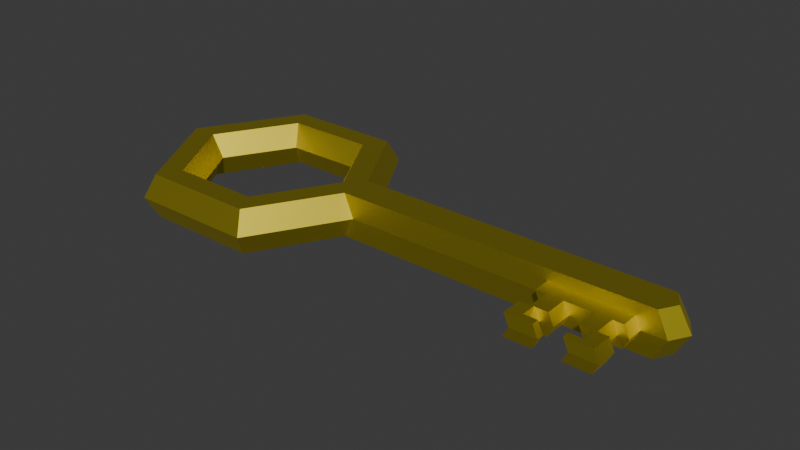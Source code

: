 # Source: key.blend  (saved by Blender 4.0.36; exported with 4.5.12 LTS)
import bpy
from mathutils import Matrix  # noqa: F401  (used for matrix-valued properties, if any)

bpy.ops.wm.read_factory_settings(use_empty=True)
scene = bpy.context.scene
scene.name = 'Scene'

# ---- collections
col_collection = bpy.data.collections.new('Collection'); scene.collection.children.link(col_collection)

# ---- materials (node trees are filled in below, after node groups)
mat_material_001 = bpy.data.materials.new('Material.001')
mat_material_001.use_transparent_shadow = False

# ---- material node trees
mat_material_001.use_nodes = True; mat_material_001.node_tree.nodes.clear()
_N = mat_material_001.node_tree.nodes; _L = mat_material_001.node_tree.links
n0 = _N.new('ShaderNodeBsdfPrincipled'); n0.name = 'Principled BSDF'; n0.location = (10, 300)
n0.inputs[0].default_value = (0.8005, 0.6687, 0.05742, 1.0)
n0.inputs[1].default_value = 1.0
n0.inputs[3].default_value = 1.45
n1 = _N.new('ShaderNodeOutputMaterial'); n1.name = 'Material Output'; n1.location = (300, 300)
_L.new(n0.outputs[0], n1.inputs[0])
n1.is_active_output = True

# ---- world
world_world = bpy.data.worlds.new('World'); scene.world = world_world
world_world.use_nodes = True; world_world.node_tree.nodes.clear()
_N = world_world.node_tree.nodes; _L = world_world.node_tree.links
n0 = _N.new('ShaderNodeOutputWorld'); n0.name = 'World Output'; n0.location = (300, 300)
n1 = _N.new('ShaderNodeBackground'); n1.name = 'Background'; n1.location = (10, 300)
n1.inputs[0].default_value = (0.05088, 0.05088, 0.05088, 1.0)
_L.new(n1.outputs[0], n0.inputs[0])
n0.is_active_output = True
world_world.color = (0.05088, 0.05088, 0.05088)
world_world.use_sun_shadow = False
world_world.sun_shadow_jitter_overblur = 0.0

# ---- meshes
me_torus_002 = bpy.data.meshes.new('Torus.002')
me_torus_002.from_pydata([(0.5937, 1.028, 0.1083), (1.125, 0.0, 0.2165), (0.875, 0.0, 0.2165), (0.75, 0.0, 3.062e-17), (0.875, 0.0, -0.2165), (1.125, 0.0, -0.2165), (0.625, 1.083, 0.0), (0.5625, 0.9743, 0.2165), (0.4375, 0.7578, 0.2165), (0.375, 0.6495, 3.062e-17), (0.4375, 0.7578, -0.2165), (0.5625, 0.9743, -0.2165), (-0.625, 1.083, 0.0), (-0.5625, 0.9743, 0.2165), (-0.4375, 0.7578, 0.2165), (-0.375, 0.6495, 3.062e-17), (-0.4375, 0.7578, -0.2165), (-0.5625, 0.9743, -0.2165), (-1.25, 0.0, 0.0), (-1.125, 0.0, 0.2165), (-0.875, 0.0, 0.2165), (-0.75, 0.0, 3.062e-17), (-0.875, 0.0, -0.2165), (-1.125, 0.0, -0.2165), (1.147, 0.1777, 0.0), (1.033, 0.1599, 0.2165), (0.8032, 0.1244, 0.2165), (0.6884, 0.1066, 3.062e-17), (0.8032, 0.1244, -0.2165), (1.033, 0.1599, -0.2165), (0.625, -1.083, 0.0), (0.5625, -0.9743, 0.2165), (0.4375, -0.7578, 0.2165), (0.375, -0.6495, 3.062e-17), (0.4375, -0.7578, -0.2165), (0.5625, -0.9743, -0.2165), (-0.625, -1.083, 0.0), (-0.5625, -0.9743, 0.2165), (-0.4375, -0.7578, 0.2165), (-0.375, -0.6495, 3.062e-17), (-0.4375, -0.7578, -0.2165), (-0.5625, -0.9743, -0.2165), (1.147, -0.1777, 0.0), (1.033, -0.1599, 0.2165), (0.8032, -0.1244, 0.2165), (0.6884, -0.1066, 3.062e-17), (0.8032, -0.1244, -0.2165), (1.033, -0.1599, -0.2165), (4.329, 0.0, 0.0), (4.204, 0.0, 0.2165), (4.204, 0.0, -0.2165), (4.226, 0.1777, 0.0), (4.111, 0.1599, 0.2165), (4.111, 0.1599, -0.2165), (4.226, -0.1777, 0.0), (4.111, -0.1599, 0.2165), (4.111, -0.1599, -0.2165), (-0.5937, 1.028, 0.1083), (-1.188, 0.0, 0.1083), (1.09, 0.1688, 0.1083), (0.5937, -1.028, 0.1083), (-0.5937, -1.028, 0.1083), (1.09, -0.1688, 0.1083), (4.266, 0.0, 0.1083), (4.169, 0.1688, 0.1083), (4.169, -0.1688, 0.1083), (-1.188, 0.0, -0.1083), (0.5937, 1.028, -0.1083), (-0.5937, 1.028, -0.1083), (1.09, 0.1688, -0.1083), (0.5937, -1.028, -0.1083), (-0.5937, -1.028, -0.1083), (1.09, -0.1688, -0.1083), (4.266, 0.0, -0.1083), (4.169, 0.1688, -0.1083), (4.169, -0.1688, -0.1083), (3.204, 0.0, 0.2165), (3.112, -0.1599, -0.2165), (3.204, 0.0, -0.2165), (3.112, 0.1599, -0.2165), (3.112, 0.1599, 0.2165), (3.112, -0.1599, 0.2165), (3.227, 0.1777, 0.0), (3.227, -0.1777, 0.0), (3.169, -0.1688, 0.1083), (3.169, 0.1688, 0.1083), (3.169, -0.1688, -0.1083), (3.169, 0.1688, -0.1083), (3.981, 0.0, 0.2165), (3.888, 0.1599, -0.2165), (3.888, -0.1599, 0.2165), (4.003, 0.1777, 0.0), (3.946, -0.1688, 0.1083), (3.946, 0.1688, 0.1083), (3.946, -0.1688, -0.1083), (3.946, 0.1688, -0.1083), (3.888, -0.1599, -0.2165), (3.981, 0.0, -0.2165), (3.888, 0.1599, 0.2165), (4.003, -0.1777, 0.0), (4.003, -0.7667, 0.0), (3.227, -0.7667, 0.0), (3.169, -0.7578, -0.1083), (3.169, -0.7578, 0.1083), (3.946, -0.7578, 0.1083), (3.946, -0.7578, -0.1083), (3.63, -0.1599, -0.2165), (3.371, -0.1599, -0.2165), (3.722, 0.0, -0.2165), (3.463, 0.0, -0.2165), (3.63, 0.1599, 0.2165), (3.371, 0.1599, 0.2165), (3.463, 0.0, 0.2165), (3.722, 0.0, 0.2165), (3.371, 0.1599, -0.2165), (3.63, 0.1599, -0.2165), (3.371, -0.1599, 0.2165), (3.63, -0.1599, 0.2165), (3.485, 0.1777, 0.0), (3.744, 0.1777, 0.0), (3.428, -0.1688, 0.1083), (3.687, -0.1688, 0.1083), (3.428, 0.1688, 0.1083), (3.687, 0.1688, 0.1083), (3.428, -0.1688, -0.1083), (3.687, -0.1688, -0.1083), (3.428, 0.1688, -0.1083), (3.687, 0.1688, -0.1083), (3.744, -0.7667, 0.0), (3.485, -0.7667, 0.0), (3.428, -0.7578, 0.1083), (3.687, -0.7578, 0.1083), (3.428, -0.7578, -0.1083), (3.687, -0.7578, -0.1083), (3.946, -0.3358, 0.1083), (4.003, -0.3447, 0.0), (3.227, -0.3447, 0.0), (3.169, -0.3358, 0.1083), (3.946, -0.3358, -0.1083), (3.169, -0.3358, -0.1083), (3.687, -0.3358, 0.1083), (3.428, -0.3358, 0.1083), (3.428, -0.3358, -0.1083), (3.687, -0.3358, -0.1083), (3.485, -0.3358, 0.0), (3.744, -0.3358, 0.0), (3.227, -0.5557, 0.0), (3.227, -0.6963, 0.0), (3.428, -0.5468, 0.1083), (3.428, -0.6874, 0.1083), (3.428, -0.5468, -0.1083), (3.428, -0.6874, -0.1083), (3.169, -0.6874, 0.1083), (3.169, -0.5468, 0.1083), (3.169, -0.6874, -0.1083), (3.169, -0.5468, -0.1083), (3.485, -0.5512, 0.0), (3.485, -0.6948, 0.0), (3.946, -0.5468, 0.1083), (3.946, -0.6874, 0.1083), (3.946, -0.5468, -0.1083), (3.946, -0.6874, -0.1083), (3.687, -0.5468, 0.1083), (3.687, -0.6874, 0.1083), (3.687, -0.5468, -0.1083), (3.687, -0.6874, -0.1083), (4.003, -0.6963, 0.0), (4.003, -0.5557, 0.0), (3.744, -0.5512, 0.0), (3.744, -0.6948, 0.0), (3.241, -0.1599, -0.2165), (3.334, 0.0, -0.2165), (3.241, 0.1599, 0.2165), (3.356, -0.7667, 0.0), (3.334, 0.0, 0.2165), (3.241, 0.1599, -0.2165), (3.241, -0.1599, 0.2165), (3.356, 0.1777, 0.0), (3.299, -0.1688, 0.1083), (3.299, 0.1688, 0.1083), (3.299, -0.1688, -0.1083), (3.299, 0.1688, -0.1083), (3.299, -0.7578, 0.1083), (3.299, -0.7578, -0.1083), (3.299, -0.3358, -0.1083), (3.299, -0.3358, 0.1083), (3.299, -0.5468, -0.1083), (3.299, -0.6874, -0.1083), (3.299, -0.5468, 0.1083), (3.299, -0.6874, 0.1083), (3.851, 0.0, 0.2165), (3.759, 0.1599, -0.2165), (3.759, -0.1599, 0.2165), (3.874, 0.1777, 0.0), (3.816, -0.1688, 0.1083), (3.816, 0.1688, 0.1083), (3.816, -0.1688, -0.1083), (3.816, 0.1688, -0.1083), (3.816, -0.7578, 0.1083), (3.816, -0.7578, -0.1083), (3.759, -0.1599, -0.2165), (3.851, 0.0, -0.2165), (3.759, 0.1599, 0.2165), (3.874, -0.7667, 0.0), (3.816, -0.3358, 0.1083), (3.816, -0.3358, -0.1083), (3.816, -0.5468, 0.1083), (3.816, -0.6874, 0.1083), (3.816, -0.5468, -0.1083), (3.816, -0.6874, -0.1083), (3.874, -0.5468, 0.0), (3.874, -0.6874, 0.0), (3.356, -0.6874, 0.0), (3.356, -0.5468, 0.0), (3.213, -0.1599, -0.2165), (3.305, 0.0, -0.2165), (3.213, 0.1599, 0.2165), (3.327, -0.7667, 0.0), (3.27, -0.3358, -0.1083), (3.27, -0.5468, -0.1083), (3.27, -0.6874, -0.1083), (3.305, 0.0, 0.2165), (3.213, 0.1599, -0.2165), (3.213, -0.1599, 0.2165), (3.327, 0.1777, 0.0), (3.27, -0.1688, 0.1083), (3.27, 0.1688, 0.1083), (3.27, -0.1688, -0.1083), (3.27, 0.1688, -0.1083), (3.27, -0.7578, 0.1083), (3.27, -0.7578, -0.1083), (3.27, -0.3358, 0.1083), (3.27, -0.5468, 0.1083), (3.27, -0.6874, 0.1083), (3.327, -0.3358, 0.0), (3.327, -0.5468, 0.0), (3.88, 0.0, 0.2165), (3.787, 0.1599, -0.2165), (3.787, -0.1599, 0.2165), (3.902, 0.1777, 0.0), (3.845, -0.1688, 0.1083), (3.845, 0.1688, 0.1083), (3.845, -0.1688, -0.1083), (3.845, 0.1688, -0.1083), (3.845, -0.7578, 0.1083), (3.845, -0.7578, -0.1083), (3.845, -0.3358, 0.1083), (3.845, -0.5468, 0.1083), (3.845, -0.6874, 0.1083), (3.787, -0.1599, -0.2165), (3.88, 0.0, -0.2165), (3.787, 0.1599, 0.2165), (3.902, -0.7667, 0.0), (3.845, -0.3358, -0.1083), (3.845, -0.5468, -0.1083), (3.845, -0.6874, -0.1083), (3.902, -0.3358, 0.0), (3.902, -0.5468, 0.0)], [], [(59, 0, 7, 25), (25, 7, 8, 26), (26, 8, 9, 27), (27, 9, 10, 28), (28, 10, 11, 29), (69, 67, 6, 24), (0, 57, 13, 7), (7, 13, 14, 8), (8, 14, 15, 9), (9, 15, 16, 10), (10, 16, 17, 11), (67, 68, 12, 6), (57, 58, 19, 13), (13, 19, 20, 14), (14, 20, 21, 15), (15, 21, 22, 16), (16, 22, 23, 17), (68, 66, 18, 12), (88, 90, 55, 49), (4, 28, 29, 5), (3, 27, 28, 4), (2, 26, 27, 3), (1, 25, 26, 2), (98, 88, 49, 52), (62, 43, 31, 60), (43, 44, 32, 31), (44, 45, 33, 32), (45, 46, 34, 33), (46, 47, 35, 34), (72, 42, 30, 70), (60, 31, 37, 61), (31, 32, 38, 37), (32, 33, 39, 38), (33, 34, 40, 39), (34, 35, 41, 40), (70, 30, 36, 71), (61, 37, 19, 58), (37, 38, 20, 19), (38, 39, 21, 20), (39, 40, 22, 21), (40, 41, 23, 22), (71, 36, 18, 66), (96, 97, 50, 56), (4, 5, 47, 46), (3, 4, 46, 45), (2, 3, 45, 44), (1, 2, 44, 43), (97, 89, 53, 50), (73, 74, 51, 48), (63, 64, 52, 49), (73, 48, 54, 75), (63, 49, 55, 65), (95, 91, 51, 74), (94, 96, 56, 75), (93, 98, 52, 64), (92, 99, 54, 65), (90, 92, 65, 55), (91, 93, 64, 51), (48, 63, 65, 54), (48, 51, 64, 63), (36, 61, 58, 18), (30, 60, 61, 36), (42, 62, 60, 30), (12, 18, 58, 57), (6, 12, 57, 0), (24, 6, 0, 59), (99, 94, 75, 54), (89, 95, 74, 53), (50, 73, 75, 56), (50, 53, 74, 73), (41, 71, 66, 23), (35, 70, 71, 41), (47, 72, 70, 35), (17, 23, 66, 68), (11, 17, 68, 67), (29, 11, 67, 69), (29, 69, 87, 79), (42, 72, 86, 83), (24, 59, 85, 82), (43, 62, 84, 81), (62, 42, 83, 84), (59, 25, 80, 85), (72, 47, 77, 86), (69, 24, 82, 87), (5, 29, 79, 78), (47, 5, 78, 77), (25, 1, 76, 80), (1, 43, 81, 76), (237, 243, 95, 89), (152, 147, 101, 103), (239, 241, 93, 91), (238, 240, 92, 90), (166, 159, 104, 100), (241, 251, 98, 93), (242, 249, 96, 94), (243, 239, 91, 95), (250, 237, 89, 97), (249, 250, 97, 96), (251, 236, 88, 98), (236, 238, 90, 88), (252, 245, 105, 100), (244, 252, 100, 104), (255, 161, 105, 245), (233, 152, 103, 229), (161, 166, 100, 105), (147, 154, 102, 101), (207, 163, 131, 198), (149, 130, 129, 157), (187, 151, 132, 183), (164, 168, 145, 143), (182, 173, 129, 130), (163, 169, 128, 131), (173, 183, 132, 129), (144, 142, 143, 145), (174, 176, 116, 112), (112, 116, 117, 113), (172, 174, 112, 111), (111, 112, 113, 110), (170, 171, 109, 107), (107, 109, 108, 106), (171, 175, 114, 109), (109, 114, 115, 108), (181, 177, 118, 126), (126, 118, 119, 127), (180, 170, 107, 124), (124, 107, 106, 125), (179, 172, 111, 122), (122, 111, 110, 123), (176, 178, 120, 116), (116, 120, 121, 117), (177, 179, 122, 118), (118, 122, 123, 119), (175, 181, 126, 114), (114, 126, 127, 115), (124, 125, 143, 142), (180, 124, 142, 184), (121, 120, 141, 140), (194, 121, 140, 204), (83, 86, 139, 136), (94, 99, 135, 138), (225, 84, 137, 231), (242, 94, 138, 253), (99, 92, 134, 135), (84, 83, 136, 137), (157, 129, 132, 151), (144, 156, 150, 142), (184, 142, 150, 186), (141, 148, 156, 144), (234, 136, 139, 218), (146, 155, 154, 147), (231, 137, 136, 234), (232, 153, 152, 233), (231, 234, 235, 232), (153, 146, 147, 152), (140, 145, 168, 162), (133, 128, 169, 165), (204, 140, 162, 206), (160, 167, 166, 161), (254, 160, 161, 255), (167, 158, 159, 166), (211, 210, 208, 209), (141, 185, 188, 148), (219, 186, 187, 220), (218, 184, 186, 219), (120, 178, 185, 141), (227, 180, 184, 218), (222, 228, 181, 175), (224, 226, 179, 177), (223, 225, 178, 176), (226, 216, 172, 179), (227, 214, 170, 180), (228, 224, 177, 181), (215, 222, 175, 171), (214, 215, 171, 170), (216, 221, 174, 172), (221, 223, 176, 174), (217, 230, 183, 173), (229, 217, 173, 182), (220, 187, 183, 230), (149, 189, 182, 130), (212, 213, 188, 189), (143, 205, 208, 164), (247, 206, 207, 248), (246, 204, 206, 247), (125, 196, 205, 143), (240, 194, 204, 246), (248, 207, 198, 244), (165, 209, 199, 133), (131, 128, 203, 198), (128, 133, 199, 203), (113, 117, 192, 190), (110, 113, 190, 202), (106, 108, 201, 200), (108, 115, 191, 201), (127, 119, 193, 197), (125, 106, 200, 196), (123, 110, 202, 195), (117, 121, 194, 192), (119, 123, 195, 193), (115, 127, 197, 191), (141, 144, 145, 140), (207, 206, 210, 211), (187, 186, 213, 212), (156, 148, 188, 213), (150, 156, 213, 186), (151, 187, 212, 157), (157, 212, 189, 149), (169, 211, 209, 165), (207, 211, 169, 163), (206, 162, 168, 210), (208, 210, 168, 164), (154, 220, 230, 102), (103, 101, 217, 229), (101, 102, 230, 217), (76, 81, 223, 221), (80, 76, 221, 216), (77, 78, 215, 214), (78, 79, 222, 215), (87, 82, 224, 228), (86, 77, 214, 227), (85, 80, 216, 226), (81, 84, 225, 223), (82, 85, 226, 224), (79, 87, 228, 222), (86, 227, 218, 139), (234, 218, 219, 235), (155, 219, 220, 154), (188, 232, 233, 189), (185, 231, 232, 188), (178, 225, 231, 185), (189, 233, 229, 182), (219, 155, 146, 235), (232, 235, 146, 153), (159, 248, 244, 104), (92, 240, 246, 134), (158, 247, 248, 159), (208, 254, 255, 209), (205, 253, 254, 208), (196, 242, 253, 205), (209, 255, 245, 199), (198, 203, 252, 244), (203, 199, 245, 252), (190, 192, 238, 236), (202, 190, 236, 251), (200, 201, 250, 249), (201, 191, 237, 250), (197, 193, 239, 243), (196, 200, 249, 242), (195, 202, 251, 241), (192, 194, 240, 238), (193, 195, 241, 239), (191, 197, 243, 237), (257, 254, 253, 256), (247, 257, 256, 246), (246, 256, 135, 134), (138, 135, 256, 253), (247, 158, 167, 257), (160, 254, 257, 167)])
_uv = me_torus_002.uv_layers.new(name='UVMap')
_uv.uv.foreach_set('vector', [0.5274, 0.5833, 0.6667, 0.5833, 0.6667, 0.6667, 0.5274, 0.6667, 0.5274, 0.6667, 0.6667, 0.6667, 0.6667, 0.8333, 0.5274, 0.8333, 0.5274, 0.8333, 0.6667, 0.8333, 0.6667, 1.0, 0.5274, 1.0, 0.5274, -1.11e-16, 0.6667, -1.11e-16, 0.6667, 0.1667, 0.5274, 0.1667, 0.5274, 0.1667, 0.6667, 0.1667, 0.6667, 0.3333, 0.5274, 0.3333, 0.5274, 0.4167, 0.6667, 0.4167, 0.6667, 0.5, 0.5274, 0.5, 0.6667, 0.5833, 0.8333, 0.5833, 0.8333, 0.6667, 0.6667, 0.6667, 0.6667, 0.6667, 0.8333, 0.6667, 0.8333, 0.8333, 0.6667, 0.8333, 0.6667, 0.8333, 0.8333, 0.8333, 0.8333, 1.0, 0.6667, 1.0, 0.6667, -1.11e-16, 0.8333, -1.11e-16, 0.8333, 0.1667, 0.6667, 0.1667, 0.6667, 0.1667, 0.8333, 0.1667, 0.8333, 0.3333, 0.6667, 0.3333, 0.6667, 0.4167, 0.8333, 0.4167, 0.8333, 0.5, 0.6667, 0.5, 0.8333, 0.5833, 1.0, 0.5833, 1.0, 0.6667, 0.8333, 0.6667, 0.8333, 0.6667, 1.0, 0.6667, 1.0, 0.8333, 0.8333, 0.8333, 0.8333, 0.8333, 1.0, 0.8333, 1.0, 1.0, 0.8333, 1.0, 0.8333, -1.11e-16, 1.0, -1.11e-16, 1.0, 0.1667, 0.8333, 0.1667, 0.8333, 0.1667, 1.0, 0.1667, 1.0, 0.3333, 0.8333, 0.3333, 0.8333, 0.4167, 1.0, 0.4167, 1.0, 0.5, 0.8333, 0.5, 0.5, 0.6667, 0.5274, 0.6667, 0.5274, 0.6667, 0.5, 0.6667, 0.5, 0.1667, 0.5274, 0.1667, 0.5274, 0.3333, 0.5, 0.3333, 0.5, -1.11e-16, 0.5274, -1.11e-16, 0.5274, 0.1667, 0.5, 0.1667, 0.5, 0.8333, 0.5274, 0.8333, 0.5274, 1.0, 0.5, 1.0, 0.5, 0.6667, 0.5274, 0.6667, 0.5274, 0.8333, 0.5, 0.8333, 0.5274, 0.6667, 0.5, 0.6667, 0.5, 0.6667, 0.5274, 0.6667, 0.5274, 0.5833, 0.5274, 0.6667, 0.6667, 0.6667, 0.6667, 0.5833, 0.5274, 0.6667, 0.5274, 0.8333, 0.6667, 0.8333, 0.6667, 0.6667, 0.5274, 0.8333, 0.5274, 1.0, 0.6667, 1.0, 0.6667, 0.8333, 0.5274, -1.11e-16, 0.5274, 0.1667, 0.6667, 0.1667, 0.6667, -1.11e-16, 0.5274, 0.1667, 0.5274, 0.3333, 0.6667, 0.3333, 0.6667, 0.1667, 0.5274, 0.4167, 0.5274, 0.5, 0.6667, 0.5, 0.6667, 0.4167, 0.6667, 0.5833, 0.6667, 0.6667, 0.8333, 0.6667, 0.8333, 0.5833, 0.6667, 0.6667, 0.6667, 0.8333, 0.8333, 0.8333, 0.8333, 0.6667, 0.6667, 0.8333, 0.6667, 1.0, 0.8333, 1.0, 0.8333, 0.8333, 0.6667, -1.11e-16, 0.6667, 0.1667, 0.8333, 0.1667, 0.8333, -1.11e-16, 0.6667, 0.1667, 0.6667, 0.3333, 0.8333, 0.3333, 0.8333, 0.1667, 0.6667, 0.4167, 0.6667, 0.5, 0.8333, 0.5, 0.8333, 0.4167, 0.8333, 0.5833, 0.8333, 0.6667, 1.0, 0.6667, 1.0, 0.5833, 0.8333, 0.6667, 0.8333, 0.8333, 1.0, 0.8333, 1.0, 0.6667, 0.8333, 0.8333, 0.8333, 1.0, 1.0, 1.0, 1.0, 0.8333, 0.8333, -1.11e-16, 0.8333, 0.1667, 1.0, 0.1667, 1.0, -1.11e-16, 0.8333, 0.1667, 0.8333, 0.3333, 1.0, 0.3333, 1.0, 0.1667, 0.8333, 0.4167, 0.8333, 0.5, 1.0, 0.5, 1.0, 0.4167, 0.5274, 0.3333, 0.5, 0.3333, 0.5, 0.3333, 0.5274, 0.3333, 0.5, 0.1667, 0.5, 0.3333, 0.5274, 0.3333, 0.5274, 0.1667, 0.5, -1.11e-16, 0.5, 0.1667, 0.5274, 0.1667, 0.5274, -1.11e-16, 0.5, 0.8333, 0.5, 1.0, 0.5274, 1.0, 0.5274, 0.8333, 0.5, 0.6667, 0.5, 0.8333, 0.5274, 0.8333, 0.5274, 0.6667, 0.5, 0.3333, 0.5274, 0.3333, 0.5274, 0.3333, 0.5, 0.3333, 0.5, 0.4167, 0.5274, 0.4167, 0.5274, 0.5, 0.5, 0.5, 0.5, 0.5833, 0.5274, 0.5833, 0.5274, 0.6667, 0.5, 0.6667, 0.5, 0.4167, 0.5, 0.5, 0.5274, 0.5, 0.5274, 0.4167, 0.5, 0.5833, 0.5, 0.6667, 0.5274, 0.6667, 0.5274, 0.5833, 0.5274, 0.4167, 0.5274, 0.5, 0.5274, 0.5, 0.5274, 0.4167, 0.5274, 0.4167, 0.5274, 0.3333, 0.5274, 0.3333, 0.5274, 0.4167, 0.5274, 0.5833, 0.5274, 0.6667, 0.5274, 0.6667, 0.5274, 0.5833, 0.5274, 0.5833, 0.5274, 0.5, 0.5274, 0.5, 0.5274, 0.5833, 0.5274, 0.6667, 0.5274, 0.5833, 0.5274, 0.5833, 0.5274, 0.6667, 0.5274, 0.5, 0.5274, 0.5833, 0.5274, 0.5833, 0.5274, 0.5, 0.5, 0.5, 0.5, 0.5833, 0.5274, 0.5833, 0.5274, 0.5, 0.5, 0.5, 0.5274, 0.5, 0.5274, 0.5833, 0.5, 0.5833, 0.8333, 0.5, 0.8333, 0.5833, 1.0, 0.5833, 1.0, 0.5, 0.6667, 0.5, 0.6667, 0.5833, 0.8333, 0.5833, 0.8333, 0.5, 0.5274, 0.5, 0.5274, 0.5833, 0.6667, 0.5833, 0.6667, 0.5, 0.8333, 0.5, 1.0, 0.5, 1.0, 0.5833, 0.8333, 0.5833, 0.6667, 0.5, 0.8333, 0.5, 0.8333, 0.5833, 0.6667, 0.5833, 0.5274, 0.5, 0.6667, 0.5, 0.6667, 0.5833, 0.5274, 0.5833, 0.5274, 0.5, 0.5274, 0.4167, 0.5274, 0.4167, 0.5274, 0.5, 0.5274, 0.3333, 0.5274, 0.4167, 0.5274, 0.4167, 0.5274, 0.3333, 0.5, 0.3333, 0.5, 0.4167, 0.5274, 0.4167, 0.5274, 0.3333, 0.5, 0.3333, 0.5274, 0.3333, 0.5274, 0.4167, 0.5, 0.4167, 0.8333, 0.3333, 0.8333, 0.4167, 1.0, 0.4167, 1.0, 0.3333, 0.6667, 0.3333, 0.6667, 0.4167, 0.8333, 0.4167, 0.8333, 0.3333, 0.5274, 0.3333, 0.5274, 0.4167, 0.6667, 0.4167, 0.6667, 0.3333, 0.8333, 0.3333, 1.0, 0.3333, 1.0, 0.4167, 0.8333, 0.4167, 0.6667, 0.3333, 0.8333, 0.3333, 0.8333, 0.4167, 0.6667, 0.4167, 0.5274, 0.3333, 0.6667, 0.3333, 0.6667, 0.4167, 0.5274, 0.4167, 0.5274, 0.3333, 0.5274, 0.4167, 0.5274, 0.4167, 0.5274, 0.3333, 0.5274, 0.5, 0.5274, 0.4167, 0.5274, 0.4167, 0.5274, 0.5, 0.5274, 0.5, 0.5274, 0.5833, 0.5274, 0.5833, 0.5274, 0.5, 0.5274, 0.6667, 0.5274, 0.5833, 0.5274, 0.5833, 0.5274, 0.6667, 0.5274, 0.5833, 0.5274, 0.5, 0.5274, 0.5, 0.5274, 0.5833, 0.5274, 0.5833, 0.5274, 0.6667, 0.5274, 0.6667, 0.5274, 0.5833, 0.5274, 0.4167, 0.5274, 0.3333, 0.5274, 0.3333, 0.5274, 0.4167, 0.5274, 0.4167, 0.5274, 0.5, 0.5274, 0.5, 0.5274, 0.4167, 0.5, 0.3333, 0.5274, 0.3333, 0.5274, 0.3333, 0.5, 0.3333, 0.5274, 0.3333, 0.5, 0.3333, 0.5, 0.3333, 0.5274, 0.3333, 0.5274, 0.6667, 0.5, 0.6667, 0.5, 0.6667, 0.5274, 0.6667, 0.5, 0.6667, 0.5274, 0.6667, 0.5274, 0.6667, 0.5, 0.6667, 0.5274, 0.3333, 0.5274, 0.4167, 0.5274, 0.4167, 0.5274, 0.3333, 0.5274, 0.5833, 0.5274, 0.5, 0.5274, 0.5, 0.5274, 0.5833, 0.5274, 0.5, 0.5274, 0.5833, 0.5274, 0.5833, 0.5274, 0.5, 0.5274, 0.6667, 0.5274, 0.5833, 0.5274, 0.5833, 0.5274, 0.6667, 0.5274, 0.5, 0.5274, 0.5833, 0.5274, 0.5833, 0.5274, 0.5, 0.5274, 0.5833, 0.5274, 0.6667, 0.5274, 0.6667, 0.5274, 0.5833, 0.5274, 0.4167, 0.5274, 0.3333, 0.5274, 0.3333, 0.5274, 0.4167, 0.5274, 0.4167, 0.5274, 0.5, 0.5274, 0.5, 0.5274, 0.4167, 0.5, 0.3333, 0.5274, 0.3333, 0.5274, 0.3333, 0.5, 0.3333, 0.5274, 0.3333, 0.5, 0.3333, 0.5, 0.3333, 0.5274, 0.3333, 0.5274, 0.6667, 0.5, 0.6667, 0.5, 0.6667, 0.5274, 0.6667, 0.5, 0.6667, 0.5274, 0.6667, 0.5274, 0.6667, 0.5, 0.6667, 0.5274, 0.5, 0.5274, 0.4167, 0.5274, 0.4167, 0.5274, 0.5, 0.5274, 0.5833, 0.5274, 0.5, 0.5274, 0.5, 0.5274, 0.5833, 0.5274, 0.4167, 0.5274, 0.4167, 0.5274, 0.4167, 0.5274, 0.4167, 0.5274, 0.5833, 0.5274, 0.5833, 0.5274, 0.5833, 0.5274, 0.5833, 0.5274, 0.4167, 0.5274, 0.5, 0.5274, 0.5, 0.5274, 0.4167, 0.5274, 0.5, 0.5274, 0.4167, 0.5274, 0.4167, 0.5274, 0.5, 0.5274, 0.5833, 0.5274, 0.5833, 0.5274, 0.5833, 0.5274, 0.5833, 0.5274, 0.5833, 0.5274, 0.5833, 0.5274, 0.5, 0.5274, 0.5, 0.5274, 0.4167, 0.5274, 0.4167, 0.5274, 0.4167, 0.5274, 0.4167, 0.5274, 0.4167, 0.5274, 0.5, 0.5274, 0.5, 0.5274, 0.4167, 0.5274, 0.5833, 0.5274, 0.5, 0.5274, 0.5, 0.5274, 0.5833, 0.5274, 0.5833, 0.5274, 0.5, 0.5274, 0.5, 0.5274, 0.5833, 0.5274, 0.5, 0.5274, 0.4167, 0.5274, 0.4167, 0.5274, 0.5, 0.5274, 0.5, 0.5274, 0.4167, 0.5274, 0.4167, 0.5274, 0.5, 0.5, 0.6667, 0.5274, 0.6667, 0.5274, 0.6667, 0.5, 0.6667, 0.5, 0.6667, 0.5274, 0.6667, 0.5274, 0.6667, 0.5, 0.6667, 0.5274, 0.6667, 0.5, 0.6667, 0.5, 0.6667, 0.5274, 0.6667, 0.5274, 0.6667, 0.5, 0.6667, 0.5, 0.6667, 0.5274, 0.6667, 0.5274, 0.3333, 0.5, 0.3333, 0.5, 0.3333, 0.5274, 0.3333, 0.5274, 0.3333, 0.5, 0.3333, 0.5, 0.3333, 0.5274, 0.3333, 0.5, 0.3333, 0.5274, 0.3333, 0.5274, 0.3333, 0.5, 0.3333, 0.5, 0.3333, 0.5274, 0.3333, 0.5274, 0.3333, 0.5, 0.3333, 0.5274, 0.4167, 0.5274, 0.5, 0.5274, 0.5, 0.5274, 0.4167, 0.5274, 0.4167, 0.5274, 0.5, 0.5274, 0.5, 0.5274, 0.4167, 0.5274, 0.4167, 0.5274, 0.3333, 0.5274, 0.3333, 0.5274, 0.4167, 0.5274, 0.4167, 0.5274, 0.3333, 0.5274, 0.3333, 0.5274, 0.4167, 0.5274, 0.5833, 0.5274, 0.6667, 0.5274, 0.6667, 0.5274, 0.5833, 0.5274, 0.5833, 0.5274, 0.6667, 0.5274, 0.6667, 0.5274, 0.5833, 0.5274, 0.6667, 0.5274, 0.5833, 0.5274, 0.5833, 0.5274, 0.6667, 0.5274, 0.6667, 0.5274, 0.5833, 0.5274, 0.5833, 0.5274, 0.6667, 0.5274, 0.5, 0.5274, 0.5833, 0.5274, 0.5833, 0.5274, 0.5, 0.5274, 0.5, 0.5274, 0.5833, 0.5274, 0.5833, 0.5274, 0.5, 0.5274, 0.3333, 0.5274, 0.4167, 0.5274, 0.4167, 0.5274, 0.3333, 0.5274, 0.3333, 0.5274, 0.4167, 0.5274, 0.4167, 0.5274, 0.3333, 0.5274, 0.4167, 0.5274, 0.4167, 0.5274, 0.4167, 0.5274, 0.4167, 0.5274, 0.4167, 0.5274, 0.4167, 0.5274, 0.4167, 0.5274, 0.4167, 0.5274, 0.5833, 0.5274, 0.5833, 0.5274, 0.5833, 0.5274, 0.5833, 0.5274, 0.5833, 0.5274, 0.5833, 0.5274, 0.5833, 0.5274, 0.5833, 0.5274, 0.5, 0.5274, 0.4167, 0.5274, 0.4167, 0.5274, 0.5, 0.5274, 0.4167, 0.5274, 0.5, 0.5274, 0.5, 0.5274, 0.4167, 0.5274, 0.5833, 0.5274, 0.5833, 0.5274, 0.5833, 0.5274, 0.5833, 0.5274, 0.4167, 0.5274, 0.4167, 0.5274, 0.4167, 0.5274, 0.4167, 0.5274, 0.5, 0.5274, 0.5833, 0.5274, 0.5833, 0.5274, 0.5, 0.5274, 0.5833, 0.5274, 0.5, 0.5274, 0.5, 0.5274, 0.5833, 0.5274, 0.5, 0.5274, 0.5, 0.5274, 0.4167, 0.5274, 0.4167, 0.5274, 0.5, 0.5274, 0.5, 0.5274, 0.4167, 0.5274, 0.4167, 0.5274, 0.4167, 0.5274, 0.4167, 0.5274, 0.4167, 0.5274, 0.4167, 0.5274, 0.5833, 0.5274, 0.5833, 0.5274, 0.5, 0.5274, 0.5, 0.5274, 0.5, 0.5274, 0.5, 0.5274, 0.4167, 0.5274, 0.4167, 0.5274, 0.5, 0.5274, 0.4167, 0.5274, 0.4167, 0.5274, 0.5, 0.5274, 0.5833, 0.5274, 0.5833, 0.5274, 0.5, 0.5274, 0.5, 0.5274, 0.5833, 0.5274, 0.5833, 0.5274, 0.5833, 0.5274, 0.5833, 0.5274, 0.5833, 0.5274, 0.5, 0.5274, 0.5, 0.5274, 0.5833, 0.5274, 0.5833, 0.5274, 0.5, 0.5274, 0.5, 0.5274, 0.5833, 0.5274, 0.5833, 0.5274, 0.5, 0.5274, 0.5, 0.5274, 0.5833, 0.5274, 0.4167, 0.5274, 0.5, 0.5274, 0.5, 0.5274, 0.4167, 0.5274, 0.5833, 0.5274, 0.5833, 0.5274, 0.5833, 0.5274, 0.5833, 0.5274, 0.4167, 0.5274, 0.5, 0.5274, 0.5, 0.5274, 0.4167, 0.5274, 0.4167, 0.5274, 0.4167, 0.5274, 0.4167, 0.5274, 0.4167, 0.5274, 0.5, 0.5274, 0.5833, 0.5274, 0.5833, 0.5274, 0.5, 0.5274, 0.5, 0.5274, 0.5, 0.5274, 0.4167, 0.5274, 0.4167, 0.5274, 0.5833, 0.5274, 0.5833, 0.5274, 0.5833, 0.5274, 0.5833, 0.5274, 0.4167, 0.5274, 0.4167, 0.5274, 0.4167, 0.5274, 0.4167, 0.5274, 0.4167, 0.5274, 0.4167, 0.5274, 0.4167, 0.5274, 0.4167, 0.5274, 0.5833, 0.5274, 0.5833, 0.5274, 0.5833, 0.5274, 0.5833, 0.5274, 0.4167, 0.5274, 0.4167, 0.5274, 0.4167, 0.5274, 0.4167, 0.5274, 0.3333, 0.5274, 0.4167, 0.5274, 0.4167, 0.5274, 0.3333, 0.5274, 0.5, 0.5274, 0.5833, 0.5274, 0.5833, 0.5274, 0.5, 0.5274, 0.6667, 0.5274, 0.5833, 0.5274, 0.5833, 0.5274, 0.6667, 0.5274, 0.5833, 0.5274, 0.6667, 0.5274, 0.6667, 0.5274, 0.5833, 0.5274, 0.4167, 0.5274, 0.3333, 0.5274, 0.3333, 0.5274, 0.4167, 0.5274, 0.4167, 0.5274, 0.5, 0.5274, 0.5, 0.5274, 0.4167, 0.5, 0.3333, 0.5274, 0.3333, 0.5274, 0.3333, 0.5, 0.3333, 0.5274, 0.3333, 0.5, 0.3333, 0.5, 0.3333, 0.5274, 0.3333, 0.5274, 0.6667, 0.5, 0.6667, 0.5, 0.6667, 0.5274, 0.6667, 0.5, 0.6667, 0.5274, 0.6667, 0.5274, 0.6667, 0.5, 0.6667, 0.5274, 0.5, 0.5274, 0.4167, 0.5274, 0.4167, 0.5274, 0.5, 0.5274, 0.5833, 0.5274, 0.5, 0.5274, 0.5, 0.5274, 0.5833, 0.5274, 0.4167, 0.5274, 0.4167, 0.5274, 0.4167, 0.5274, 0.4167, 0.5274, 0.5833, 0.5274, 0.5833, 0.5274, 0.5833, 0.5274, 0.5833, 0.5274, 0.5, 0.5274, 0.5, 0.5274, 0.5833, 0.5274, 0.5833, 0.5274, 0.4167, 0.5274, 0.4167, 0.5274, 0.4167, 0.5274, 0.4167, 0.5274, 0.5833, 0.5274, 0.5833, 0.5274, 0.5833, 0.5274, 0.5833, 0.5274, 0.5833, 0.5274, 0.5833, 0.5274, 0.5833, 0.5274, 0.5833, 0.5274, 0.4167, 0.5274, 0.4167, 0.5274, 0.4167, 0.5274, 0.4167, 0.5274, 0.5833, 0.5274, 0.5833, 0.5274, 0.5833, 0.5274, 0.5833, 0.5274, 0.5833, 0.5274, 0.5833, 0.5274, 0.5833, 0.5274, 0.5833, 0.5274, 0.4167, 0.5274, 0.4167, 0.5274, 0.4167, 0.5274, 0.4167, 0.5274, 0.5833, 0.5274, 0.5, 0.5274, 0.5, 0.5274, 0.5833, 0.5274, 0.5, 0.5274, 0.4167, 0.5274, 0.4167, 0.5274, 0.5, 0.5, 0.6667, 0.5274, 0.6667, 0.5274, 0.6667, 0.5, 0.6667, 0.5274, 0.6667, 0.5, 0.6667, 0.5, 0.6667, 0.5274, 0.6667, 0.5274, 0.3333, 0.5, 0.3333, 0.5, 0.3333, 0.5274, 0.3333, 0.5, 0.3333, 0.5274, 0.3333, 0.5274, 0.3333, 0.5, 0.3333, 0.5274, 0.4167, 0.5274, 0.5, 0.5274, 0.5, 0.5274, 0.4167, 0.5274, 0.4167, 0.5274, 0.3333, 0.5274, 0.3333, 0.5274, 0.4167, 0.5274, 0.5833, 0.5274, 0.6667, 0.5274, 0.6667, 0.5274, 0.5833, 0.5274, 0.6667, 0.5274, 0.5833, 0.5274, 0.5833, 0.5274, 0.6667, 0.5274, 0.5, 0.5274, 0.5833, 0.5274, 0.5833, 0.5274, 0.5, 0.5274, 0.3333, 0.5274, 0.4167, 0.5274, 0.4167, 0.5274, 0.3333, 0.5274, 0.5833, 0.5274, 0.5, 0.5274, 0.5, 0.5274, 0.5833, 0.5274, 0.5833, 0.5274, 0.5833, 0.5274, 0.5, 0.5274, 0.5, 0.5274, 0.4167, 0.5274, 0.4167, 0.5274, 0.5, 0.5274, 0.5, 0.5274, 0.5, 0.5274, 0.5833, 0.5274, 0.5833, 0.5274, 0.5, 0.5274, 0.4167, 0.5274, 0.5, 0.5274, 0.5, 0.5274, 0.4167, 0.5274, 0.4167, 0.5274, 0.4167, 0.5274, 0.5, 0.5274, 0.5, 0.5274, 0.5, 0.5274, 0.5, 0.5274, 0.5833, 0.5274, 0.5833, 0.5274, 0.5, 0.5274, 0.5, 0.5274, 0.4167, 0.5274, 0.4167, 0.5274, 0.5833, 0.5274, 0.5, 0.5274, 0.5, 0.5274, 0.5833, 0.5274, 0.5833, 0.5274, 0.5833, 0.5274, 0.5, 0.5274, 0.5, 0.5274, 0.4167, 0.5274, 0.5, 0.5274, 0.5, 0.5274, 0.4167, 0.5274, 0.4167, 0.5274, 0.4167, 0.5274, 0.4167, 0.5274, 0.4167, 0.5274, 0.5833, 0.5274, 0.5, 0.5274, 0.5, 0.5274, 0.5833, 0.5274, 0.5, 0.5274, 0.4167, 0.5274, 0.4167, 0.5274, 0.5, 0.5, 0.6667, 0.5274, 0.6667, 0.5274, 0.6667, 0.5, 0.6667, 0.5274, 0.6667, 0.5, 0.6667, 0.5, 0.6667, 0.5274, 0.6667, 0.5274, 0.3333, 0.5, 0.3333, 0.5, 0.3333, 0.5274, 0.3333, 0.5, 0.3333, 0.5274, 0.3333, 0.5274, 0.3333, 0.5, 0.3333, 0.5274, 0.4167, 0.5274, 0.5, 0.5274, 0.5, 0.5274, 0.4167, 0.5274, 0.4167, 0.5274, 0.3333, 0.5274, 0.3333, 0.5274, 0.4167, 0.5274, 0.5833, 0.5274, 0.6667, 0.5274, 0.6667, 0.5274, 0.5833, 0.5274, 0.6667, 0.5274, 0.5833, 0.5274, 0.5833, 0.5274, 0.6667, 0.5274, 0.5, 0.5274, 0.5833, 0.5274, 0.5833, 0.5274, 0.5, 0.5274, 0.3333, 0.5274, 0.4167, 0.5274, 0.4167, 0.5274, 0.3333, 0.5274, 0.4167, 0.5274, 0.4167, 0.5274, 0.4167, 0.5274, 0.4167, 0.5274, 0.5, 0.5274, 0.4167, 0.5274, 0.4167, 0.5274, 0.5, 0.5274, 0.4167, 0.5274, 0.4167, 0.5274, 0.4167, 0.5274, 0.4167, 0.5274, 0.5833, 0.5274, 0.5833, 0.5274, 0.5833, 0.5274, 0.5833, 0.5274, 0.5833, 0.5274, 0.5833, 0.5274, 0.5833, 0.5274, 0.5833, 0.5274, 0.5833, 0.5274, 0.5833, 0.5274, 0.5833, 0.5274, 0.5833, 0.5274, 0.5833, 0.5274, 0.5833, 0.5274, 0.5833, 0.5274, 0.5833, 0.5274, 0.4167, 0.5274, 0.4167, 0.5274, 0.5, 0.5274, 0.5, 0.5274, 0.5833, 0.5274, 0.5, 0.5274, 0.5, 0.5274, 0.5833, 0.5274, 0.5833, 0.5274, 0.5833, 0.5274, 0.5833, 0.5274, 0.5833, 0.5274, 0.5833, 0.5274, 0.5833, 0.5274, 0.5833, 0.5274, 0.5833, 0.5274, 0.5833, 0.5274, 0.5833, 0.5274, 0.5833, 0.5274, 0.5833, 0.5274, 0.4167, 0.5274, 0.4167, 0.5274, 0.4167, 0.5274, 0.4167, 0.5274, 0.4167, 0.5274, 0.4167, 0.5274, 0.4167, 0.5274, 0.4167, 0.5274, 0.4167, 0.5274, 0.4167, 0.5274, 0.4167, 0.5274, 0.4167, 0.5274, 0.4167, 0.5274, 0.4167, 0.5274, 0.4167, 0.5274, 0.4167, 0.5274, 0.5833, 0.5274, 0.5, 0.5274, 0.5, 0.5274, 0.5833, 0.5274, 0.5, 0.5274, 0.4167, 0.5274, 0.4167, 0.5274, 0.5, 0.5, 0.6667, 0.5274, 0.6667, 0.5274, 0.6667, 0.5, 0.6667, 0.5274, 0.6667, 0.5, 0.6667, 0.5, 0.6667, 0.5274, 0.6667, 0.5274, 0.3333, 0.5, 0.3333, 0.5, 0.3333, 0.5274, 0.3333, 0.5, 0.3333, 0.5274, 0.3333, 0.5274, 0.3333, 0.5, 0.3333, 0.5274, 0.4167, 0.5274, 0.5, 0.5274, 0.5, 0.5274, 0.4167, 0.5274, 0.4167, 0.5274, 0.3333, 0.5274, 0.3333, 0.5274, 0.4167, 0.5274, 0.5833, 0.5274, 0.6667, 0.5274, 0.6667, 0.5274, 0.5833, 0.5274, 0.6667, 0.5274, 0.5833, 0.5274, 0.5833, 0.5274, 0.6667, 0.5274, 0.5, 0.5274, 0.5833, 0.5274, 0.5833, 0.5274, 0.5, 0.5274, 0.3333, 0.5274, 0.4167, 0.5274, 0.4167, 0.5274, 0.3333, 0.5274, 0.5, 0.5274, 0.4167, 0.5274, 0.4167, 0.5274, 0.5, 0.5274, 0.5833, 0.5274, 0.5, 0.5274, 0.5, 0.5274, 0.5833, 0.5274, 0.5833, 0.5274, 0.5, 0.5274, 0.5, 0.5274, 0.5833, 0.5274, 0.4167, 0.5274, 0.5, 0.5274, 0.5, 0.5274, 0.4167, 0.5274, 0.5833, 0.5274, 0.5833, 0.5274, 0.5, 0.5274, 0.5, 0.5274, 0.4167, 0.5274, 0.4167, 0.5274, 0.5, 0.5274, 0.5])
me_torus_002.materials.append(mat_material_001)
me_torus_002.update()

# ---- objects
ob_torus_002 = bpy.data.objects.new('Torus.002', me_torus_002)

# ---- transforms, parenting, visibility, modifiers, constraints
ob_torus_002.location = (0.0, 0.0, 0.0)
ob_torus_002.scale = (0.08137, 0.08137, 0.08137)

# ---- collection membership
col_collection.objects.link(ob_torus_002)

# ---- scene / render settings (as saved in the file)
scene.frame_start = 1; scene.frame_end = 250; scene.frame_set(1)
scene.render.engine = 'BLENDER_EEVEE_NEXT'
scene.cycles.sampling_pattern = 'TABULATED_SOBOL'
bpy.context.view_layer.update()

# ---- added for rendering (the .blend has no active camera and no usable light): camera, sun
cam_auto = bpy.data.cameras.new('AutoCamera')
cam_auto.lens = 50.0
cam_auto.sensor_width = 36.0
cam_auto.clip_end = 1000.0
ob_auto_camera = bpy.data.objects.new('AutoCamera', cam_auto)
scene.collection.objects.link(ob_auto_camera)
ob_auto_camera.location = (0.576998, -0.542075, 0.361383)
ob_auto_camera.rotation_euler = (1.09748, -7.21219e-08, 0.694738)
scene.camera = ob_auto_camera
light_auto_sun = bpy.data.lights.new('AutoSun', 'SUN')
light_auto_sun.energy = 3.0
light_auto_sun.angle = 0.0523599
ob_auto_sun = bpy.data.objects.new('AutoSun', light_auto_sun)
scene.collection.objects.link(ob_auto_sun)
ob_auto_sun.rotation_euler = (0.872665, 0.174533, 0.523599)
bpy.context.view_layer.update()
